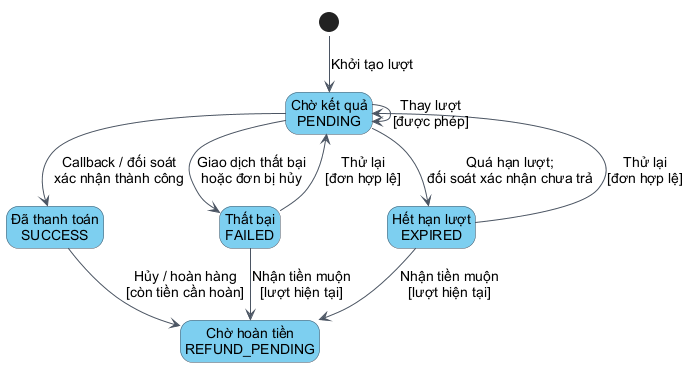

The diagram above was rendered by PlantUML. Its source (embedded in the PNG):
@startuml
skinparam backgroundColor white
skinparam defaultFontName Arial
skinparam defaultFontSize 14
skinparam shadowing false
skinparam ArrowColor #4B5563
skinparam ArrowThickness 1
skinparam defaultTextAlignment center
skinparam actorBorderColor #4B5563
skinparam actorBackgroundColor #7DCFF0
!pragma layout smetana
skinparam stateBackgroundColor #7DCFF0
skinparam stateBorderColor #4B5563
skinparam stateStartColor black
skinparam stateEndColor black
hide empty description

state "Chờ kết quả\nPENDING" as Pending
state "Đã thanh toán\nSUCCESS" as Success
state "Thất bại\nFAILED" as Failed
state "Hết hạn lượt\nEXPIRED" as Expired
state "Chờ hoàn tiền\nREFUND_PENDING" as Refunding

[*] --> Pending : Khởi tạo lượt
Pending --> Success : Callback / đối soát\nxác nhận thành công
Pending --> Failed : Giao dịch thất bại\nhoặc đơn bị hủy
Pending --> Expired : Quá hạn lượt;\nđối soát xác nhận chưa trả
Failed --> Pending : Thử lại\n[đơn hợp lệ]
Expired --> Pending : Thử lại\n[đơn hợp lệ]
Pending --> Pending : Thay lượt\n[được phép]
Failed --> Refunding : Nhận tiền muộn\n[lượt hiện tại]
Expired --> Refunding : Nhận tiền muộn\n[lượt hiện tại]
Success --> Refunding : Hủy / hoàn hàng\n[còn tiền cần hoàn]
@enduml